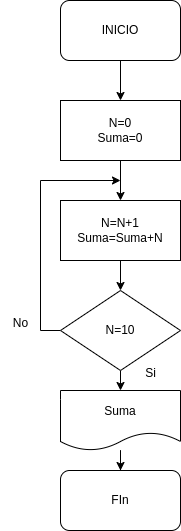

The diagram above was exported from draw.io. Its source (the exported page's mxGraphModel, read from the mxfile embedded in the PNG):
<mxGraphModel dx="1299" dy="745" grid="1" gridSize="10" guides="1" tooltips="1" connect="1" arrows="1" fold="1" page="1" pageScale="1" pageWidth="827" pageHeight="1169" math="0" shadow="0">
  <root>
    <mxCell id="0" />
    <mxCell id="1" parent="0" />
    <mxCell id="60ZebGHTFY2ueEPaNS4G-5" style="edgeStyle=orthogonalEdgeStyle;rounded=0;orthogonalLoop=1;jettySize=auto;html=1;exitX=0.5;exitY=1;exitDx=0;exitDy=0;entryX=0.5;entryY=0;entryDx=0;entryDy=0;" edge="1" parent="1" source="60ZebGHTFY2ueEPaNS4G-1" target="60ZebGHTFY2ueEPaNS4G-2">
      <mxGeometry relative="1" as="geometry" />
    </mxCell>
    <mxCell id="60ZebGHTFY2ueEPaNS4G-1" value="INICIO" style="rounded=1;whiteSpace=wrap;html=1;" vertex="1" parent="1">
      <mxGeometry x="-120" y="60" width="120" height="60" as="geometry" />
    </mxCell>
    <mxCell id="60ZebGHTFY2ueEPaNS4G-6" style="edgeStyle=orthogonalEdgeStyle;rounded=0;orthogonalLoop=1;jettySize=auto;html=1;exitX=0.5;exitY=1;exitDx=0;exitDy=0;entryX=0.5;entryY=0;entryDx=0;entryDy=0;" edge="1" parent="1" source="60ZebGHTFY2ueEPaNS4G-2" target="60ZebGHTFY2ueEPaNS4G-3">
      <mxGeometry relative="1" as="geometry" />
    </mxCell>
    <mxCell id="60ZebGHTFY2ueEPaNS4G-2" value="N=0&lt;br&gt;Suma=0" style="rounded=0;whiteSpace=wrap;html=1;" vertex="1" parent="1">
      <mxGeometry x="-120" y="160" width="120" height="60" as="geometry" />
    </mxCell>
    <mxCell id="60ZebGHTFY2ueEPaNS4G-7" style="edgeStyle=orthogonalEdgeStyle;rounded=0;orthogonalLoop=1;jettySize=auto;html=1;exitX=0.5;exitY=1;exitDx=0;exitDy=0;entryX=0.5;entryY=0;entryDx=0;entryDy=0;" edge="1" parent="1" source="60ZebGHTFY2ueEPaNS4G-3" target="60ZebGHTFY2ueEPaNS4G-4">
      <mxGeometry relative="1" as="geometry" />
    </mxCell>
    <mxCell id="60ZebGHTFY2ueEPaNS4G-3" value="N=N+1&lt;br&gt;Suma=Suma+N" style="rounded=0;whiteSpace=wrap;html=1;" vertex="1" parent="1">
      <mxGeometry x="-120" y="260" width="120" height="60" as="geometry" />
    </mxCell>
    <mxCell id="60ZebGHTFY2ueEPaNS4G-9" style="edgeStyle=orthogonalEdgeStyle;rounded=0;orthogonalLoop=1;jettySize=auto;html=1;exitX=0;exitY=0.5;exitDx=0;exitDy=0;" edge="1" parent="1" source="60ZebGHTFY2ueEPaNS4G-4">
      <mxGeometry relative="1" as="geometry">
        <mxPoint x="-60" y="240" as="targetPoint" />
        <Array as="points">
          <mxPoint x="-140" y="390" />
          <mxPoint x="-140" y="240" />
          <mxPoint x="-59" y="240" />
        </Array>
      </mxGeometry>
    </mxCell>
    <mxCell id="60ZebGHTFY2ueEPaNS4G-11" style="edgeStyle=orthogonalEdgeStyle;rounded=0;orthogonalLoop=1;jettySize=auto;html=1;exitX=0.5;exitY=1;exitDx=0;exitDy=0;entryX=0.5;entryY=0;entryDx=0;entryDy=0;" edge="1" parent="1" source="60ZebGHTFY2ueEPaNS4G-4" target="60ZebGHTFY2ueEPaNS4G-10">
      <mxGeometry relative="1" as="geometry" />
    </mxCell>
    <mxCell id="60ZebGHTFY2ueEPaNS4G-4" value="N=10" style="rhombus;whiteSpace=wrap;html=1;" vertex="1" parent="1">
      <mxGeometry x="-120" y="350" width="120" height="80" as="geometry" />
    </mxCell>
    <mxCell id="60ZebGHTFY2ueEPaNS4G-14" value="" style="edgeStyle=orthogonalEdgeStyle;rounded=0;orthogonalLoop=1;jettySize=auto;html=1;" edge="1" parent="1" source="60ZebGHTFY2ueEPaNS4G-10" target="60ZebGHTFY2ueEPaNS4G-12">
      <mxGeometry relative="1" as="geometry" />
    </mxCell>
    <mxCell id="60ZebGHTFY2ueEPaNS4G-10" value="Suma" style="shape=document;whiteSpace=wrap;html=1;boundedLbl=1;" vertex="1" parent="1">
      <mxGeometry x="-120" y="450" width="120" height="60" as="geometry" />
    </mxCell>
    <mxCell id="60ZebGHTFY2ueEPaNS4G-12" value="FIn" style="rounded=1;whiteSpace=wrap;html=1;" vertex="1" parent="1">
      <mxGeometry x="-120" y="530" width="120" height="60" as="geometry" />
    </mxCell>
    <mxCell id="60ZebGHTFY2ueEPaNS4G-15" value="Si" style="text;html=1;align=center;verticalAlign=middle;resizable=0;points=[];autosize=1;strokeColor=none;fillColor=none;" vertex="1" parent="1">
      <mxGeometry x="-45" y="418" width="30" height="30" as="geometry" />
    </mxCell>
    <mxCell id="60ZebGHTFY2ueEPaNS4G-16" value="No" style="text;html=1;align=center;verticalAlign=middle;resizable=0;points=[];autosize=1;strokeColor=none;fillColor=none;" vertex="1" parent="1">
      <mxGeometry x="-180" y="368" width="40" height="30" as="geometry" />
    </mxCell>
  </root>
</mxGraphModel>